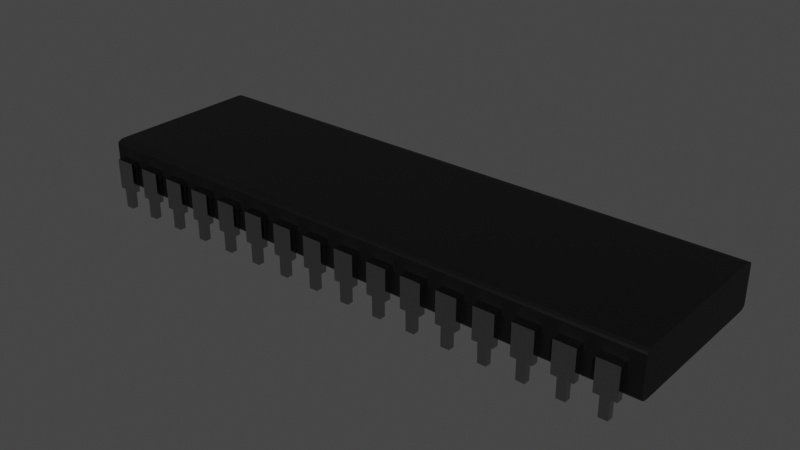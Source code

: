 # Source: IC3x1.blend  (saved by Blender 2.93.20; exported with 4.5.12 LTS)
import bpy
from mathutils import Matrix  # noqa: F401  (used for matrix-valued properties, if any)

bpy.ops.wm.read_factory_settings(use_empty=True)
scene = bpy.context.scene
scene.name = 'Scene'

# ---- collections
col_collection = bpy.data.collections.new('Collection'); scene.collection.children.link(col_collection)

# ---- materials (node trees are filled in below, after node groups)
mat_material_001 = bpy.data.materials.new('Material.001')
mat_material_001.use_transparent_shadow = False
mat_metal = bpy.data.materials.new('Metal')
mat_metal.use_transparent_shadow = False

# ---- material node trees
mat_material_001.use_nodes = True; mat_material_001.node_tree.nodes.clear()
_N = mat_material_001.node_tree.nodes; _L = mat_material_001.node_tree.links
n0 = _N.new('ShaderNodeBsdfPrincipled'); n0.name = 'Principled BSDF'; n0.location = (10, 300)
n0.distribution = 'GGX'
n0.subsurface_method = 'BURLEY'
n0.inputs[0].default_value = (0.0, 0.0, 0.0, 1.0)
n0.inputs[3].default_value = 1.45
n0.inputs[27].default_value = (0.0, 0.0, 0.0, 1.0)
n0.inputs[28].default_value = 1.0
n1 = _N.new('ShaderNodeOutputMaterial'); n1.name = 'Material Output'; n1.location = (300, 300)
_L.new(n0.outputs[0], n1.inputs[0])
n1.is_active_output = True
mat_metal.use_nodes = True; mat_metal.node_tree.nodes.clear()
_N = mat_metal.node_tree.nodes; _L = mat_metal.node_tree.links
n0 = _N.new('ShaderNodeBsdfPrincipled'); n0.name = 'Principled BSDF'; n0.location = (10, 300)
n0.distribution = 'GGX'
n0.subsurface_method = 'BURLEY'
n0.inputs[0].default_value = (0.3588, 0.3588, 0.3588, 1.0)
n0.inputs[1].default_value = 1.0
n0.inputs[2].default_value = 0.1029
n0.inputs[3].default_value = 1.45
n0.inputs[13].default_value = 1.0
n0.inputs[27].default_value = (0.0, 0.0, 0.0, 1.0)
n0.inputs[28].default_value = 1.0
n1 = _N.new('ShaderNodeOutputMaterial'); n1.name = 'Material Output'; n1.location = (300, 300)
_L.new(n0.outputs[0], n1.inputs[0])
n1.is_active_output = True

# ---- world
world_world = bpy.data.worlds.new('World'); scene.world = world_world
world_world.use_nodes = True; world_world.node_tree.nodes.clear()
_N = world_world.node_tree.nodes; _L = world_world.node_tree.links
n0 = _N.new('ShaderNodeOutputWorld'); n0.name = 'World Output'; n0.location = (300, 300)
n1 = _N.new('ShaderNodeBackground'); n1.name = 'Background'; n1.location = (10, 300)
n1.inputs[0].default_value = (0.05088, 0.05088, 0.05088, 1.0)
_L.new(n1.outputs[0], n0.inputs[0])
n0.is_active_output = True
world_world.color = (0.05088, 0.05088, 0.05088)
world_world.use_sun_shadow = False
world_world.sun_shadow_jitter_overblur = 0.0

# ---- meshes
me_cube_002 = bpy.data.meshes.new('Cube.002')
me_cube_002.from_pydata([(-0.5, -0.4513, -0.5), (-0.5, -0.5, -0.4513), (-0.5, -0.4756, -0.4935), (-0.5, -0.4935, -0.4756), (-0.5, -0.5, 0.03546), (-0.5, -0.4513, 0.0842), (-0.5, -0.4935, 0.05983), (-0.5, -0.4756, 0.07767), (-0.5, 0.5, -0.4513), (-0.5, 0.4513, -0.5), (-0.5, 0.4935, -0.4756), (-0.5, 0.4756, -0.4935), (-0.5, 0.4513, 0.0842), (-0.5, 0.5, 0.03546), (-0.5, 0.4756, 0.07767), (-0.5, 0.4935, 0.05983), (0.5, -0.5, -0.4513), (0.5, -0.4513, -0.5), (0.5, -0.4935, -0.4756), (0.5, -0.4756, -0.4935), (0.5, -0.4513, 0.0842), (0.5, -0.5, 0.03546), (0.5, -0.4756, 0.07767), (0.5, -0.4935, 0.05983), (0.5, 0.4513, -0.5), (0.5, 0.5, -0.4513), (0.5, 0.4756, -0.4935), (0.5, 0.4935, -0.4756), (0.5, 0.5, 0.03546), (0.5, 0.4513, 0.0842), (0.5, 0.4935, 0.05983), (0.5, 0.4756, 0.07767)], [], [(16, 21, 4, 1), (24, 26, 27, 25, 28, 30, 31, 29, 20, 22, 23, 21, 16, 18, 19, 17), (29, 12, 5, 20), (0, 2, 3, 1, 4, 6, 7, 5, 12, 14, 15, 13, 8, 10, 11, 9), (8, 13, 28, 25), (24, 9, 11, 26), (26, 11, 10, 27), (27, 10, 8, 25), (12, 29, 31, 14), (14, 31, 30, 15), (15, 30, 28, 13), (0, 17, 19, 2), (2, 19, 18, 3), (3, 18, 16, 1), (20, 5, 7, 22), (22, 7, 6, 23), (23, 6, 4, 21), (9, 24, 17, 0)])
_uv = me_cube_002.uv_layers.new(name='UVMap')
_uv.uv.foreach_set('vector', [0.3872, 0.75, 0.6128, 0.75, 0.6128, 1.0, 0.3872, 1.0, 0.375, 0.5122, 0.3766, 0.5061, 0.3811, 0.5016, 0.3872, 0.5, 0.6128, 0.5, 0.6189, 0.5016, 0.6234, 0.5061, 0.625, 0.5122, 0.625, 0.7378, 0.6234, 0.7439, 0.6189, 0.7484, 0.6128, 0.75, 0.3872, 0.75, 0.3811, 0.7484, 0.3766, 0.7439, 0.375, 0.7378, 0.625, 0.5122, 0.875, 0.5122, 0.875, 0.7378, 0.625, 0.7378, 0.375, 0.01219, 0.3766, 0.006093, 0.3811, 0.001632, 0.3872, 0.0, 0.6128, 0.0, 0.6189, 0.001632, 0.6234, 0.006093, 0.625, 0.01219, 0.625, 0.2378, 0.6234, 0.2439, 0.6189, 0.2484, 0.6128, 0.25, 0.3872, 0.25, 0.3811, 0.2484, 0.3766, 0.2439, 0.375, 0.2378, 0.3872, 0.25, 0.6128, 0.25, 0.6128, 0.5, 0.3872, 0.5, 0.375, 0.5122, 0.125, 0.5122, 0.125, 0.5061, 0.375, 0.5061, 0.375, 0.5061, 0.125, 0.5061, 0.125, 0.5, 0.375, 0.5, 0.3811, 0.5, 0.3811, 0.25, 0.3872, 0.25, 0.3872, 0.5, 0.875, 0.5122, 0.625, 0.5122, 0.625, 0.5061, 0.875, 0.5061, 0.625, 0.25, 0.625, 0.5, 0.6189, 0.5, 0.6189, 0.25, 0.6189, 0.25, 0.6189, 0.5, 0.6128, 0.5, 0.6128, 0.25, 0.125, 0.7378, 0.375, 0.7378, 0.375, 0.7439, 0.125, 0.7439, 0.125, 0.7439, 0.375, 0.7439, 0.375, 0.75, 0.125, 0.75, 0.3811, 1.0, 0.3811, 0.75, 0.3872, 0.75, 0.3872, 1.0, 0.625, 0.7378, 0.875, 0.7378, 0.875, 0.7439, 0.625, 0.7439, 0.625, 0.75, 0.625, 1.0, 0.6189, 1.0, 0.6189, 0.75, 0.6189, 0.75, 0.6189, 1.0, 0.6128, 1.0, 0.6128, 0.75, 0.125, 0.5122, 0.375, 0.5122, 0.375, 0.7378, 0.125, 0.7378])
me_cube_002.materials.append(mat_material_001)
me_cube_002.use_remesh_fix_poles = True
me_cube_002.use_remesh_preserve_attributes = False
me_cube_002.update()
me_cube_003 = bpy.data.meshes.new('Cube.003')
me_cube_003.from_pydata([(-0.5, -0.5, -0.5), (-0.5, -0.5, 0.5), (-0.5, 0.5, -0.5), (-0.5, 0.5, 0.5), (0.5, -0.5, -0.5), (0.5, -0.5, 0.5), (0.5, 0.5, -0.5), (0.5, 0.5, 0.5), (0.2146, 0.5, -0.5), (-0.2146, 0.5, -0.5), (-0.2146, -0.5, -0.5), (0.2146, -0.5, -0.5), (0.2087, 0.5, -1.264), (-0.2087, 0.5, -1.264), (-0.2087, -0.5, -1.264), (0.2087, -0.5, -1.264), (-0.5, -0.5, 0.7418), (-0.5, 0.5, 0.7418), (0.5, 0.5, 0.7418), (0.5, -0.5, 0.7418), (-0.5, 2.727, 0.5), (0.5, 2.727, 0.5), (-0.5, 2.727, 0.7418), (0.5, 2.727, 0.7418)], [], [(0, 1, 3, 2), (2, 3, 7, 6, 8, 9), (6, 7, 5, 4), (4, 5, 1, 0, 10, 11), (8, 6, 4, 11), (3, 1, 16, 17), (2, 9, 10, 0), (8, 11, 15, 12), (13, 12, 15, 14), (11, 10, 14, 15), (9, 8, 12, 13), (10, 9, 13, 14), (18, 17, 16, 19), (1, 5, 19, 16), (18, 7, 21, 23), (5, 7, 18, 19), (21, 20, 22, 23), (3, 17, 22, 20), (7, 3, 20, 21), (17, 18, 23, 22)])
_uv = me_cube_003.uv_layers.new(name='UVMap')
_uv.uv.foreach_set('vector', [0.375, 0.0, 0.625, 0.0, 0.625, 0.25, 0.375, 0.25, 0.375, 0.25, 0.625, 0.25, 0.625, 0.5, 0.375, 0.5, 0.375, 0.4167, 0.375, 0.3333, 0.375, 0.5, 0.625, 0.5, 0.625, 0.75, 0.375, 0.75, 0.375, 0.75, 0.625, 0.75, 0.625, 1.0, 0.375, 1.0, 0.375, 0.9167, 0.375, 0.8333, 0.2917, 0.5, 0.375, 0.5, 0.375, 0.75, 0.2917, 0.75, 0.625, 0.25, 0.625, 0.0, 0.625, 0.0, 0.625, 0.25, 0.125, 0.5, 0.2083, 0.5, 0.2083, 0.75, 0.125, 0.75, 0.2917, 0.5, 0.2917, 0.75, 0.2917, 0.75, 0.2917, 0.5, 0.2083, 0.5, 0.2917, 0.5, 0.2917, 0.75, 0.2083, 0.75, 0.375, 0.8333, 0.375, 0.9167, 0.375, 0.9167, 0.375, 0.8333, 0.375, 0.3333, 0.375, 0.4167, 0.375, 0.4167, 0.375, 0.3333, 0.2083, 0.75, 0.2083, 0.5, 0.2083, 0.5, 0.2083, 0.75, 0.625, 0.5, 0.875, 0.5, 0.875, 0.75, 0.625, 0.75, 0.625, 1.0, 0.625, 0.75, 0.625, 0.75, 0.625, 1.0, 0.625, 0.5, 0.625, 0.5, 0.625, 0.5, 0.625, 0.5, 0.625, 0.75, 0.625, 0.5, 0.625, 0.5, 0.625, 0.75, 0.625, 0.5, 0.625, 0.25, 0.625, 0.25, 0.625, 0.5, 0.625, 0.25, 0.625, 0.25, 0.625, 0.25, 0.625, 0.25, 0.625, 0.5, 0.625, 0.25, 0.625, 0.25, 0.625, 0.5, 0.875, 0.5, 0.625, 0.5, 0.625, 0.5, 0.875, 0.5])
me_cube_003.materials.append(mat_metal)
me_cube_003.use_remesh_fix_poles = True
me_cube_003.use_remesh_preserve_attributes = False
me_cube_003.update()

# ---- objects
ob_icbody = bpy.data.objects.new('ICBody', me_cube_002)
ob_lead = bpy.data.objects.new('Lead', me_cube_003)

# ---- transforms, parenting, visibility, modifiers, constraints
ob_icbody.location = (0.0, 0.0, 1.182)
ob_icbody.scale = (2.781, 0.8033, 0.3676)
ob_lead.parent = ob_icbody
ob_lead.matrix_parent_inverse = Matrix(((0.3595, -0.0, 0.0, -0.0), (-0.0, 1.245, -0.0, 0.0), (0.0, -0.0, 2.72, -3.216), (-0.0, 0.0, -0.0, 1.0)))
ob_lead.location = (1.277, -0.433, 1.057)
ob_lead.scale = (0.09779, 0.02979, 0.1178)
_m = ob_lead.modifiers.new('Array', 'ARRAY')
_m.count = 16
_m.relative_offset_displace = (-1.75, 0.0, 0.0)
_m = ob_lead.modifiers.new('Mirror', 'MIRROR')
_m.use_axis = (False, True, False)
_m.mirror_object = ob_icbody

# ---- collection membership
col_collection.objects.link(ob_icbody)
col_collection.objects.link(ob_lead)

# ---- scene / render settings (as saved in the file)
scene.frame_start = 1; scene.frame_end = 250; scene.frame_set(1)
scene.render.engine = 'BLENDER_EEVEE_NEXT'
scene.cycles.use_denoising = False
scene.cycles.samples = 128
scene.cycles.sampling_pattern = 'TABULATED_SOBOL'
scene.cycles.use_adaptive_sampling = False
scene.cycles.use_light_tree = False
scene.view_settings.view_transform = 'Filmic'
bpy.context.view_layer.update()

# ---- added for rendering (the .blend has no active camera and no usable light): camera, sun
cam_auto = bpy.data.cameras.new('AutoCamera')
cam_auto.lens = 50.0
cam_auto.sensor_width = 36.0
cam_auto.clip_end = 1000.0
ob_auto_camera = bpy.data.objects.new('AutoCamera', cam_auto)
scene.collection.objects.link(ob_auto_camera)
ob_auto_camera.location = (2.71832, -3.26198, 3.23557)
ob_auto_camera.rotation_euler = (1.09748, -7.21219e-08, 0.694738)
scene.camera = ob_auto_camera
light_auto_sun = bpy.data.lights.new('AutoSun', 'SUN')
light_auto_sun.energy = 3.0
light_auto_sun.angle = 0.0523599
ob_auto_sun = bpy.data.objects.new('AutoSun', light_auto_sun)
scene.collection.objects.link(ob_auto_sun)
ob_auto_sun.rotation_euler = (0.872665, 0.174533, 0.523599)
bpy.context.view_layer.update()
